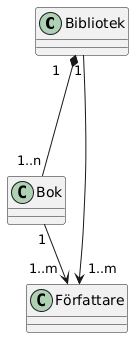

The diagram above was rendered by PlantUML. Its source (embedded in the PNG):
@startuml
class Bibliotek 
{

}

class Bok {

}

class Författare {

}


Bibliotek "1   " *--- "1..n" Bok
Bok "1" --> "1..m " Författare
Bibliotek "1" ---> " 1..m" Författare
@enduml